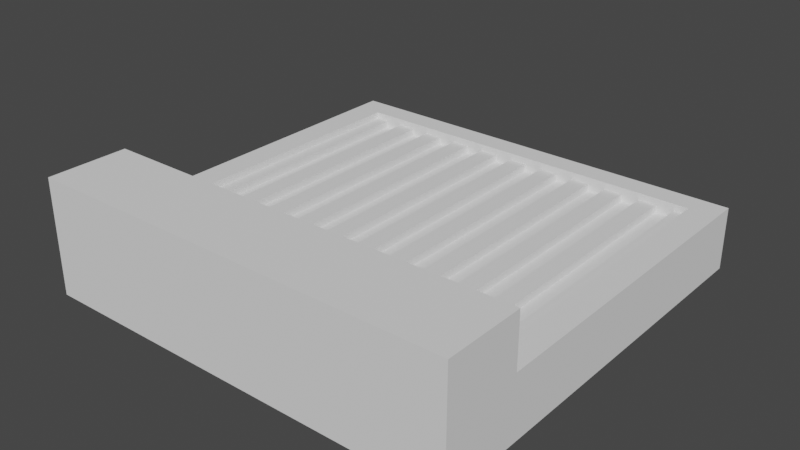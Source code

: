 # Source: stove.blend  (saved by Blender 2.91.10; exported with 4.5.12 LTS)
import bpy
from mathutils import Matrix  # noqa: F401  (used for matrix-valued properties, if any)

bpy.ops.wm.read_factory_settings(use_empty=True)
scene = bpy.context.scene
scene.name = 'Scene'

# ---- collections
col_collection = bpy.data.collections.new('Collection'); scene.collection.children.link(col_collection)

# ---- world
world_world = bpy.data.worlds.new('World'); scene.world = world_world
world_world.use_nodes = True; world_world.node_tree.nodes.clear()
_N = world_world.node_tree.nodes; _L = world_world.node_tree.links
n0 = _N.new('ShaderNodeOutputWorld'); n0.name = 'World Output'; n0.location = (300, 300)
n1 = _N.new('ShaderNodeBackground'); n1.name = 'Background'; n1.location = (10, 300)
n1.inputs[0].default_value = (0.05088, 0.05088, 0.05088, 1.0)
_L.new(n1.outputs[0], n0.inputs[0])
n0.is_active_output = True
world_world.color = (0.05088, 0.05088, 0.05088)
world_world.use_sun_shadow = False
world_world.sun_shadow_jitter_overblur = 0.0

# ---- meshes
me_cube_001 = bpy.data.meshes.new('Cube.001')
me_cube_001.from_pydata([(0.9545, -1.0, -1.582), (0.9545, -1.0, 0.4177), (0.9545, 1.0, -1.582), (0.9545, 1.0, 0.4177), (0.8636, 1.0, -1.582), (0.7727, 1.0, -1.582), (0.6818, 1.0, -1.582), (0.5909, 1.0, -1.582), (0.5, 1.0, -1.582), (0.4091, 1.0, -1.582), (0.3182, 1.0, -1.582), (0.2273, 1.0, -1.582), (0.1364, 1.0, -1.582), (0.04545, 1.0, -1.582), (-0.04545, 1.0, -1.582), (-0.1364, 1.0, -1.582), (-0.2273, 1.0, -1.582), (-0.3182, 1.0, -1.582), (-0.4091, 1.0, -1.582), (-0.5, 1.0, -1.582), (-0.5909, 1.0, -1.582), (-0.6818, 1.0, -1.582), (-0.7727, 1.0, -1.582), (-0.8636, 1.0, -1.582), (-0.9545, 1.0, -1.582), (-0.9545, 1.0, 0.4177), (-0.8636, 1.0, 0.4177), (-0.7727, 1.0, 0.4177), (-0.6818, 1.0, 0.4177), (-0.5909, 1.0, 0.4177), (-0.5, 1.0, 0.4177), (-0.4091, 1.0, 0.4177), (-0.3182, 1.0, 0.4177), (-0.2273, 1.0, 0.4177), (-0.1364, 1.0, 0.4177), (-0.04545, 1.0, 0.4177), (0.04545, 1.0, 0.4177), (0.1364, 1.0, 0.4177), (0.2273, 1.0, 0.4177), (0.3182, 1.0, 0.4177), (0.4091, 1.0, 0.4177), (0.5, 1.0, 0.4177), (0.5909, 1.0, 0.4177), (0.6818, 1.0, 0.4177), (0.7727, 1.0, 0.4177), (0.8636, 1.0, 0.4177), (-0.9545, -1.0, -1.582), (-0.8636, -1.0, -1.582), (-0.7727, -1.0, -1.582), (-0.6818, -1.0, -1.582), (-0.5909, -1.0, -1.582), (-0.5, -1.0, -1.582), (-0.4091, -1.0, -1.582), (-0.3182, -1.0, -1.582), (-0.2273, -1.0, -1.582), (-0.1364, -1.0, -1.582), (-0.04545, -1.0, -1.582), (0.04545, -1.0, -1.582), (0.1364, -1.0, -1.582), (0.2273, -1.0, -1.582), (0.3182, -1.0, -1.582), (0.4091, -1.0, -1.582), (0.5, -1.0, -1.582), (0.5909, -1.0, -1.582), (0.6818, -1.0, -1.582), (0.7727, -1.0, -1.582), (0.8636, -1.0, -1.582), (0.8636, -1.0, 0.4177), (0.7727, -1.0, 0.4177), (0.6818, -1.0, 0.4177), (0.5909, -1.0, 0.4177), (0.5, -1.0, 0.4177), (0.4091, -1.0, 0.4177), (0.3182, -1.0, 0.4177), (0.2273, -1.0, 0.4177), (0.1364, -1.0, 0.4177), (0.04545, -1.0, 0.4177), (-0.04545, -1.0, 0.4177), (-0.1364, -1.0, 0.4177), (-0.2273, -1.0, 0.4177), (-0.3182, -1.0, 0.4177), (-0.4091, -1.0, 0.4177), (-0.5, -1.0, 0.4177), (-0.5909, -1.0, 0.4177), (-0.6818, -1.0, 0.4177), (-0.7727, -1.0, 0.4177), (-0.8636, -1.0, 0.4177), (-0.9545, -1.0, 0.4177), (0.8636, 1.0, 0.852), (0.9545, 1.0, 0.852), (0.9545, -1.0, 0.852), (-0.9545, 1.0, 0.852), (-0.8636, 1.0, 0.852), (-0.7727, 1.0, 0.852), (-0.6818, 1.0, 0.852), (-0.5909, 1.0, 0.852), (-0.5, 1.0, 0.852), (-0.4091, 1.0, 0.852), (-0.3182, 1.0, 0.852), (-0.2273, 1.0, 0.852), (-0.1364, 1.0, 0.852), (-0.04545, 1.0, 0.852), (0.04545, 1.0, 0.852), (0.1364, 1.0, 0.852), (0.2273, 1.0, 0.852), (0.3182, 1.0, 0.852), (0.4091, 1.0, 0.852), (0.5, 1.0, 0.852), (0.5909, 1.0, 0.852), (0.6818, 1.0, 0.852), (0.7727, 1.0, 0.852), (0.8636, -1.0, 0.852), (0.7727, -1.0, 0.852), (0.6818, -1.0, 0.852), (0.5909, -1.0, 0.852), (0.5, -1.0, 0.852), (0.4091, -1.0, 0.852), (0.3182, -1.0, 0.852), (0.2273, -1.0, 0.852), (0.1364, -1.0, 0.852), (0.04545, -1.0, 0.852), (-0.04545, -1.0, 0.852), (-0.1364, -1.0, 0.852), (-0.2273, -1.0, 0.852), (-0.3182, -1.0, 0.852), (-0.4091, -1.0, 0.852), (-0.5, -1.0, 0.852), (-0.5909, -1.0, 0.852), (-0.6818, -1.0, 0.852), (-0.7727, -1.0, 0.852), (-0.8636, -1.0, 0.852), (-0.9545, -1.0, 0.852)], [], [(4, 45, 3, 2), (2, 3, 1, 0), (4, 2, 0, 66), (26, 25, 91, 92), (45, 44, 68, 67), (72, 40, 106, 116), (43, 42, 70, 69), (27, 85, 129, 93), (41, 40, 72, 71), (79, 78, 122, 123), (39, 38, 74, 73), (41, 71, 115, 107), (37, 36, 76, 75), (38, 37, 103, 104), (35, 34, 78, 77), (84, 28, 94, 128), (33, 32, 80, 79), (70, 42, 108, 114), (31, 30, 82, 81), (3, 45, 88, 89), (29, 28, 84, 83), (29, 83, 127, 95), (27, 26, 86, 85), (77, 76, 120, 121), (24, 23, 47, 46), (23, 22, 48, 47), (22, 21, 49, 48), (21, 20, 50, 49), (20, 19, 51, 50), (19, 18, 52, 51), (18, 17, 53, 52), (17, 16, 54, 53), (16, 15, 55, 54), (15, 14, 56, 55), (14, 13, 57, 56), (13, 12, 58, 57), (12, 11, 59, 58), (11, 10, 60, 59), (10, 9, 61, 60), (9, 8, 62, 61), (8, 7, 63, 62), (7, 6, 64, 63), (6, 5, 65, 64), (5, 4, 66, 65), (0, 1, 67, 66), (66, 67, 68, 65), (65, 68, 69, 64), (64, 69, 70, 63), (63, 70, 71, 62), (62, 71, 72, 61), (61, 72, 73, 60), (60, 73, 74, 59), (59, 74, 75, 58), (58, 75, 76, 57), (57, 76, 77, 56), (56, 77, 78, 55), (55, 78, 79, 54), (54, 79, 80, 53), (53, 80, 81, 52), (52, 81, 82, 51), (51, 82, 83, 50), (50, 83, 84, 49), (49, 84, 85, 48), (48, 85, 86, 47), (47, 86, 87, 46), (87, 25, 24, 46), (24, 25, 26, 23), (23, 26, 27, 22), (22, 27, 28, 21), (21, 28, 29, 20), (20, 29, 30, 19), (19, 30, 31, 18), (18, 31, 32, 17), (17, 32, 33, 16), (16, 33, 34, 15), (15, 34, 35, 14), (14, 35, 36, 13), (13, 36, 37, 12), (12, 37, 38, 11), (11, 38, 39, 10), (10, 39, 40, 9), (9, 40, 41, 8), (8, 41, 42, 7), (7, 42, 43, 6), (6, 43, 44, 5), (5, 44, 45, 4), (89, 88, 111, 90), (110, 109, 113, 112), (108, 107, 115, 114), (106, 105, 117, 116), (104, 103, 119, 118), (102, 101, 121, 120), (100, 99, 123, 122), (98, 97, 125, 124), (96, 95, 127, 126), (94, 93, 129, 128), (92, 91, 131, 130), (86, 26, 92, 130), (40, 39, 105, 106), (67, 1, 90, 111), (1, 3, 89, 90), (39, 73, 117, 105), (81, 80, 124, 125), (25, 87, 131, 91), (74, 38, 104, 118), (28, 27, 93, 94), (42, 41, 107, 108), (69, 68, 112, 113), (37, 75, 119, 103), (83, 82, 126, 127), (76, 36, 102, 120), (30, 29, 95, 96), (44, 43, 109, 110), (71, 70, 114, 115), (35, 77, 121, 101), (85, 84, 128, 129), (78, 34, 100, 122), (32, 31, 97, 98), (73, 72, 116, 117), (33, 79, 123, 99), (87, 86, 130, 131), (80, 32, 98, 124), (34, 33, 99, 100), (45, 67, 111, 88), (75, 74, 118, 119), (31, 81, 125, 97), (68, 44, 110, 112), (82, 30, 96, 126), (36, 35, 101, 102), (43, 69, 113, 109)])
_uv = me_cube_001.uv_layers.new(name='UVMap')
_uv.uv.foreach_set('vector', [0.375, 0.4886, 0.625, 0.4886, 0.625, 0.5, 0.375, 0.5, 0.375, 0.5, 0.625, 0.5, 0.625, 0.75, 0.375, 0.75, 0.3636, 0.5, 0.375, 0.5, 0.375, 0.75, 0.3636, 0.75, 0.625, 0.2727, 0.625, 0.2614, 0.625, 0.2614, 0.625, 0.2727, 0.6364, 0.5, 0.6477, 0.5, 0.6477, 0.75, 0.6364, 0.75, 0.6932, 0.75, 0.6932, 0.5, 0.6932, 0.5, 0.6932, 0.75, 0.6591, 0.5, 0.6705, 0.5, 0.6705, 0.75, 0.6591, 0.75, 0.8409, 0.5, 0.8409, 0.75, 0.8409, 0.75, 0.8409, 0.5, 0.6818, 0.5, 0.6932, 0.5, 0.6932, 0.75, 0.6818, 0.75, 0.625, 0.8977, 0.625, 0.8864, 0.625, 0.8864, 0.625, 0.8977, 0.7045, 0.5, 0.7159, 0.5, 0.7159, 0.75, 0.7045, 0.75, 0.6818, 0.5, 0.6818, 0.75, 0.6818, 0.75, 0.6818, 0.5, 0.7273, 0.5, 0.7386, 0.5, 0.7386, 0.75, 0.7273, 0.75, 0.625, 0.4091, 0.625, 0.3977, 0.625, 0.3977, 0.625, 0.4091, 0.75, 0.5, 0.7614, 0.5, 0.7614, 0.75, 0.75, 0.75, 0.8295, 0.75, 0.8295, 0.5, 0.8295, 0.5, 0.8295, 0.75, 0.7727, 0.5, 0.7841, 0.5, 0.7841, 0.75, 0.7727, 0.75, 0.6705, 0.75, 0.6705, 0.5, 0.6705, 0.5, 0.6705, 0.75, 0.7955, 0.5, 0.8068, 0.5, 0.8068, 0.75, 0.7955, 0.75, 0.625, 0.5, 0.625, 0.4886, 0.625, 0.4886, 0.625, 0.5, 0.8182, 0.5, 0.8295, 0.5, 0.8295, 0.75, 0.8182, 0.75, 0.8182, 0.5, 0.8182, 0.75, 0.8182, 0.75, 0.8182, 0.5, 0.8409, 0.5, 0.8523, 0.5, 0.8523, 0.75, 0.8409, 0.75, 0.625, 0.875, 0.625, 0.8636, 0.625, 0.8636, 0.625, 0.875, 0.1364, 0.5, 0.1477, 0.5, 0.1477, 0.75, 0.1364, 0.75, 0.1477, 0.5, 0.1591, 0.5, 0.1591, 0.75, 0.1477, 0.75, 0.1591, 0.5, 0.1705, 0.5, 0.1705, 0.75, 0.1591, 0.75, 0.1705, 0.5, 0.1818, 0.5, 0.1818, 0.75, 0.1705, 0.75, 0.1818, 0.5, 0.1932, 0.5, 0.1932, 0.75, 0.1818, 0.75, 0.1932, 0.5, 0.2045, 0.5, 0.2045, 0.75, 0.1932, 0.75, 0.2045, 0.5, 0.2159, 0.5, 0.2159, 0.75, 0.2045, 0.75, 0.2159, 0.5, 0.2273, 0.5, 0.2273, 0.75, 0.2159, 0.75, 0.2273, 0.5, 0.2386, 0.5, 0.2386, 0.75, 0.2273, 0.75, 0.2386, 0.5, 0.25, 0.5, 0.25, 0.75, 0.2386, 0.75, 0.25, 0.5, 0.2614, 0.5, 0.2614, 0.75, 0.25, 0.75, 0.2614, 0.5, 0.2727, 0.5, 0.2727, 0.75, 0.2614, 0.75, 0.2727, 0.5, 0.2841, 0.5, 0.2841, 0.75, 0.2727, 0.75, 0.2841, 0.5, 0.2955, 0.5, 0.2955, 0.75, 0.2841, 0.75, 0.2955, 0.5, 0.3068, 0.5, 0.3068, 0.75, 0.2955, 0.75, 0.3068, 0.5, 0.3182, 0.5, 0.3182, 0.75, 0.3068, 0.75, 0.3182, 0.5, 0.3295, 0.5, 0.3295, 0.75, 0.3182, 0.75, 0.3295, 0.5, 0.3409, 0.5, 0.3409, 0.75, 0.3295, 0.75, 0.3409, 0.5, 0.3523, 0.5, 0.3523, 0.75, 0.3409, 0.75, 0.3523, 0.5, 0.3636, 0.5, 0.3636, 0.75, 0.3523, 0.75, 0.375, 0.75, 0.625, 0.75, 0.625, 0.7614, 0.375, 0.7614, 0.375, 0.7614, 0.625, 0.7614, 0.625, 0.7727, 0.375, 0.7727, 0.375, 0.7727, 0.625, 0.7727, 0.625, 0.7841, 0.375, 0.7841, 0.375, 0.7841, 0.625, 0.7841, 0.625, 0.7955, 0.375, 0.7955, 0.375, 0.7955, 0.625, 0.7955, 0.625, 0.8068, 0.375, 0.8068, 0.375, 0.8068, 0.625, 0.8068, 0.625, 0.8182, 0.375, 0.8182, 0.375, 0.8182, 0.625, 0.8182, 0.625, 0.8295, 0.375, 0.8295, 0.375, 0.8295, 0.625, 0.8295, 0.625, 0.8409, 0.375, 0.8409, 0.375, 0.8409, 0.625, 0.8409, 0.625, 0.8523, 0.375, 0.8523, 0.375, 0.8523, 0.625, 0.8523, 0.625, 0.8636, 0.375, 0.8636, 0.375, 0.8636, 0.625, 0.8636, 0.625, 0.875, 0.375, 0.875, 0.375, 0.875, 0.625, 0.875, 0.625, 0.8864, 0.375, 0.8864, 0.375, 0.8864, 0.625, 0.8864, 0.625, 0.8977, 0.375, 0.8977, 0.375, 0.8977, 0.625, 0.8977, 0.625, 0.9091, 0.375, 0.9091, 0.375, 0.9091, 0.625, 0.9091, 0.625, 0.9205, 0.375, 0.9205, 0.375, 0.9205, 0.625, 0.9205, 0.625, 0.9318, 0.375, 0.9318, 0.375, 0.9318, 0.625, 0.9318, 0.625, 0.9432, 0.375, 0.9432, 0.375, 0.9432, 0.625, 0.9432, 0.625, 0.9545, 0.375, 0.9545, 0.375, 0.9545, 0.625, 0.9545, 0.625, 0.9659, 0.375, 0.9659, 0.375, 0.9659, 0.625, 0.9659, 0.625, 0.9773, 0.375, 0.9773, 0.375, 0.9773, 0.625, 0.9773, 0.625, 0.9886, 0.375, 0.9886, 0.625, 0.9886, 0.625, 0.2614, 0.1364, 0.5, 0.375, 0.9886, 0.375, 0.2614, 0.625, 0.2614, 0.625, 0.2727, 0.375, 0.2727, 0.375, 0.2727, 0.625, 0.2727, 0.625, 0.2841, 0.375, 0.2841, 0.375, 0.2841, 0.625, 0.2841, 0.625, 0.2955, 0.375, 0.2955, 0.375, 0.2955, 0.625, 0.2955, 0.625, 0.3068, 0.375, 0.3068, 0.375, 0.3068, 0.625, 0.3068, 0.625, 0.3182, 0.375, 0.3182, 0.375, 0.3182, 0.625, 0.3182, 0.625, 0.3295, 0.375, 0.3295, 0.375, 0.3295, 0.625, 0.3295, 0.625, 0.3409, 0.375, 0.3409, 0.375, 0.3409, 0.625, 0.3409, 0.625, 0.3523, 0.375, 0.3523, 0.375, 0.3523, 0.625, 0.3523, 0.625, 0.3636, 0.375, 0.3636, 0.375, 0.3636, 0.625, 0.3636, 0.625, 0.375, 0.375, 0.375, 0.375, 0.375, 0.625, 0.375, 0.625, 0.3864, 0.375, 0.3864, 0.375, 0.3864, 0.625, 0.3864, 0.625, 0.3977, 0.375, 0.3977, 0.375, 0.3977, 0.625, 0.3977, 0.625, 0.4091, 0.375, 0.4091, 0.375, 0.4091, 0.625, 0.4091, 0.625, 0.4205, 0.375, 0.4205, 0.375, 0.4205, 0.625, 0.4205, 0.625, 0.4318, 0.375, 0.4318, 0.375, 0.4318, 0.625, 0.4318, 0.625, 0.4432, 0.375, 0.4432, 0.375, 0.4432, 0.625, 0.4432, 0.625, 0.4545, 0.375, 0.4545, 0.375, 0.4545, 0.625, 0.4545, 0.625, 0.4659, 0.375, 0.4659, 0.375, 0.4659, 0.625, 0.4659, 0.625, 0.4773, 0.375, 0.4773, 0.375, 0.4773, 0.625, 0.4773, 0.625, 0.4886, 0.375, 0.4886, 0.625, 0.5, 0.6364, 0.5, 0.6364, 0.75, 0.625, 0.75, 0.6477, 0.5, 0.6591, 0.5, 0.6591, 0.75, 0.6477, 0.75, 0.6705, 0.5, 0.6818, 0.5, 0.6818, 0.75, 0.6705, 0.75, 0.6932, 0.5, 0.7045, 0.5, 0.7045, 0.75, 0.6932, 0.75, 0.7159, 0.5, 0.7273, 0.5, 0.7273, 0.75, 0.7159, 0.75, 0.7386, 0.5, 0.75, 0.5, 0.75, 0.75, 0.7386, 0.75, 0.7614, 0.5, 0.7727, 0.5, 0.7727, 0.75, 0.7614, 0.75, 0.7841, 0.5, 0.7955, 0.5, 0.7955, 0.75, 0.7841, 0.75, 0.8068, 0.5, 0.8182, 0.5, 0.8182, 0.75, 0.8068, 0.75, 0.8295, 0.5, 0.8409, 0.5, 0.8409, 0.75, 0.8295, 0.75, 0.8523, 0.5, 0.8636, 0.5, 0.8636, 0.75, 0.8523, 0.75, 0.8523, 0.75, 0.8523, 0.5, 0.8523, 0.5, 0.8523, 0.75, 0.625, 0.4318, 0.625, 0.4205, 0.625, 0.4205, 0.625, 0.4318, 0.625, 0.7614, 0.625, 0.75, 0.625, 0.75, 0.625, 0.7614, 0.625, 0.75, 0.625, 0.5, 0.625, 0.5, 0.625, 0.75, 0.7045, 0.5, 0.7045, 0.75, 0.7045, 0.75, 0.7045, 0.5, 0.625, 0.9205, 0.625, 0.9091, 0.625, 0.9091, 0.625, 0.9205, 0.8636, 0.5, 0.8636, 0.75, 0.8636, 0.75, 0.8636, 0.5, 0.7159, 0.75, 0.7159, 0.5, 0.7159, 0.5, 0.7159, 0.75, 0.625, 0.2955, 0.625, 0.2841, 0.625, 0.2841, 0.625, 0.2955, 0.625, 0.4545, 0.625, 0.4432, 0.625, 0.4432, 0.625, 0.4545, 0.625, 0.7841, 0.625, 0.7727, 0.625, 0.7727, 0.625, 0.7841, 0.7273, 0.5, 0.7273, 0.75, 0.7273, 0.75, 0.7273, 0.5, 0.625, 0.9432, 0.625, 0.9318, 0.625, 0.9318, 0.625, 0.9432, 0.7386, 0.75, 0.7386, 0.5, 0.7386, 0.5, 0.7386, 0.75, 0.625, 0.3182, 0.625, 0.3068, 0.625, 0.3068, 0.625, 0.3182, 0.625, 0.4773, 0.625, 0.4659, 0.625, 0.4659, 0.625, 0.4773, 0.625, 0.8068, 0.625, 0.7955, 0.625, 0.7955, 0.625, 0.8068, 0.75, 0.5, 0.75, 0.75, 0.75, 0.75, 0.75, 0.5, 0.625, 0.9659, 0.625, 0.9545, 0.625, 0.9545, 0.625, 0.9659, 0.7614, 0.75, 0.7614, 0.5, 0.7614, 0.5, 0.7614, 0.75, 0.625, 0.3409, 0.625, 0.3295, 0.625, 0.3295, 0.625, 0.3409, 0.625, 0.8295, 0.625, 0.8182, 0.625, 0.8182, 0.625, 0.8295, 0.7727, 0.5, 0.7727, 0.75, 0.7727, 0.75, 0.7727, 0.5, 0.625, 0.9886, 0.625, 0.9773, 0.625, 0.9773, 0.625, 0.9886, 0.7841, 0.75, 0.7841, 0.5, 0.7841, 0.5, 0.7841, 0.75, 0.625, 0.3636, 0.625, 0.3523, 0.625, 0.3523, 0.625, 0.3636, 0.6364, 0.5, 0.6364, 0.75, 0.6364, 0.75, 0.6364, 0.5, 0.625, 0.8523, 0.625, 0.8409, 0.625, 0.8409, 0.625, 0.8523, 0.7955, 0.5, 0.7955, 0.75, 0.7955, 0.75, 0.7955, 0.5, 0.6477, 0.75, 0.6477, 0.5, 0.6477, 0.5, 0.6477, 0.75, 0.8068, 0.75, 0.8068, 0.5, 0.8068, 0.5, 0.8068, 0.75, 0.625, 0.3864, 0.625, 0.375, 0.625, 0.375, 0.625, 0.3864, 0.6591, 0.5, 0.6591, 0.75, 0.6591, 0.75, 0.6591, 0.5])
me_cube_001.use_remesh_fix_poles = True
me_cube_001.use_remesh_preserve_attributes = False
me_cube_001.use_mirror_vertex_groups = False
me_cube_001.update()
me_cube_002 = bpy.data.meshes.new('Cube.002')
me_cube_002.from_pydata([(-1.0, -1.174, -1.0), (-1.0, -1.174, 1.0), (-1.0, 1.031, -1.0), (-1.0, 1.031, 2.059), (1.0, -1.174, -1.0), (1.0, -1.174, 1.0), (1.0, 1.031, -1.0), (1.0, 1.031, 2.059), (-1.0, -0.7508, -1.0), (-1.0, -0.7508, 2.059), (1.0, -0.7508, -1.0), (1.0, -0.7508, 2.059), (1.0, -0.7508, 4.636), (1.0, -1.174, 4.636), (-1.0, -1.174, 4.636), (-1.0, -0.7508, 4.636), (-1.0, 0.9061, 2.059), (1.0, 0.9061, -1.0), (-1.0, 0.9061, -1.0), (1.0, 0.9061, 2.059), (0.8705, 1.031, -1.0), (0.8705, 1.031, 2.059), (0.8705, -1.174, -1.0), (0.8705, -1.174, 1.0), (0.8705, -0.7508, 2.059), (0.8705, -0.7508, -1.0), (0.8705, -1.174, 4.636), (0.8705, -0.7508, 4.636), (0.8705, 0.9061, -1.0), (0.8705, 0.9061, 2.059), (-0.8721, 1.031, -1.0), (-0.8721, -1.174, 1.0), (-0.8721, -0.7508, -1.0), (-0.8721, -1.174, 4.636), (-0.8721, 0.9061, -1.0), (-0.8721, 1.031, 2.059), (-0.8721, -1.174, -1.0), (-0.8721, -0.7508, 2.059), (-0.8721, -0.7508, 4.636), (-0.8721, 0.9061, 2.059), (-0.8721, -0.7508, 1.041), (0.8705, -0.7508, 1.041), (-0.8721, 0.9061, 1.041), (0.8705, 0.9061, 1.041)], [], [(18, 16, 3, 2), (20, 21, 7, 6), (10, 11, 5, 4), (36, 31, 1, 0), (25, 10, 4, 22), (5, 11, 12, 13), (39, 16, 9, 37), (28, 17, 10, 25), (17, 19, 11, 10), (0, 1, 9, 8), (38, 15, 14, 33), (9, 1, 14, 15), (23, 5, 13, 26), (37, 9, 15, 38), (6, 7, 19, 17), (20, 6, 17, 28), (35, 3, 16, 39), (8, 9, 16, 18), (7, 21, 29, 19), (30, 20, 28, 34), (11, 24, 27, 12), (31, 23, 26, 33), (12, 27, 26, 13), (34, 28, 25, 32), (19, 29, 24, 11), (32, 25, 22, 36), (4, 5, 23, 22), (30, 35, 21, 20), (2, 3, 35, 30), (8, 32, 36, 0), (18, 34, 32, 8), (1, 31, 33, 14), (2, 30, 34, 18), (21, 35, 39, 29), (24, 37, 38, 27), (27, 38, 33, 26), (29, 39, 42, 43), (22, 23, 31, 36), (43, 42, 40, 41), (24, 29, 43, 41), (39, 37, 40, 42), (37, 24, 41, 40)])
_uv = me_cube_002.uv_layers.new(name='UVMap')
_uv.uv.foreach_set('vector', [0.375, 0.2355, 0.625, 0.2355, 0.625, 0.25, 0.375, 0.25, 0.375, 0.4838, 0.625, 0.4838, 0.625, 0.5, 0.375, 0.5, 0.375, 0.7066, 0.625, 0.7066, 0.625, 0.75, 0.375, 0.75, 0.375, 0.984, 0.625, 0.984, 0.625, 1.0, 0.375, 1.0, 0.3588, 0.7066, 0.375, 0.7066, 0.375, 0.75, 0.3588, 0.75, 0.625, 0.75, 0.625, 0.7066, 0.625, 0.7066, 0.625, 0.75, 0.859, 0.5145, 0.875, 0.5145, 0.875, 0.7066, 0.859, 0.7066, 0.3588, 0.5145, 0.375, 0.5145, 0.375, 0.7066, 0.3588, 0.7066, 0.375, 0.5145, 0.625, 0.5145, 0.625, 0.7066, 0.375, 0.7066, 0.375, 0.0, 0.625, 0.0, 0.625, 0.0434, 0.375, 0.0434, 0.859, 0.7066, 0.875, 0.7066, 0.875, 0.75, 0.859, 0.75, 0.625, 0.0434, 0.625, 0.0, 0.625, 0.0, 0.625, 0.0434, 0.625, 0.7662, 0.625, 0.75, 0.625, 0.75, 0.625, 0.7662, 0.859, 0.7066, 0.875, 0.7066, 0.875, 0.7066, 0.859, 0.7066, 0.375, 0.5, 0.625, 0.5, 0.625, 0.5145, 0.375, 0.5145, 0.3588, 0.5, 0.375, 0.5, 0.375, 0.5145, 0.3588, 0.5145, 0.859, 0.5, 0.875, 0.5, 0.875, 0.5145, 0.859, 0.5145, 0.375, 0.0434, 0.625, 0.0434, 0.625, 0.2355, 0.375, 0.2355, 0.625, 0.5, 0.6412, 0.5, 0.6412, 0.5145, 0.625, 0.5145, 0.141, 0.5, 0.3588, 0.5, 0.3588, 0.5145, 0.141, 0.5145, 0.625, 0.7066, 0.6412, 0.7066, 0.6412, 0.7066, 0.625, 0.7066, 0.625, 0.984, 0.625, 0.7662, 0.625, 0.7662, 0.625, 0.984, 0.625, 0.7066, 0.6412, 0.7066, 0.6412, 0.75, 0.625, 0.75, 0.141, 0.5145, 0.3588, 0.5145, 0.3588, 0.7066, 0.141, 0.7066, 0.625, 0.5145, 0.6412, 0.5145, 0.6412, 0.7066, 0.625, 0.7066, 0.141, 0.7066, 0.3588, 0.7066, 0.3588, 0.75, 0.141, 0.75, 0.375, 0.75, 0.625, 0.75, 0.625, 0.7662, 0.375, 0.7662, 0.375, 0.266, 0.625, 0.266, 0.625, 0.4838, 0.375, 0.4838, 0.375, 0.25, 0.625, 0.25, 0.625, 0.266, 0.375, 0.266, 0.125, 0.7066, 0.141, 0.7066, 0.141, 0.75, 0.125, 0.75, 0.125, 0.5145, 0.141, 0.5145, 0.141, 0.7066, 0.125, 0.7066, 0.625, 1.0, 0.625, 0.984, 0.625, 0.984, 0.625, 1.0, 0.125, 0.5, 0.141, 0.5, 0.141, 0.5145, 0.125, 0.5145, 0.6412, 0.5, 0.859, 0.5, 0.859, 0.5145, 0.6412, 0.5145, 0.6412, 0.7066, 0.859, 0.7066, 0.859, 0.7066, 0.6412, 0.7066, 0.6412, 0.7066, 0.859, 0.7066, 0.859, 0.75, 0.6412, 0.75, 0.6412, 0.5145, 0.859, 0.5145, 0.859, 0.5145, 0.6412, 0.5145, 0.375, 0.7662, 0.625, 0.7662, 0.625, 0.984, 0.375, 0.984, 0.6412, 0.5145, 0.859, 0.5145, 0.859, 0.7066, 0.6412, 0.7066, 0.6412, 0.7066, 0.6412, 0.5145, 0.6412, 0.5145, 0.6412, 0.7066, 0.859, 0.5145, 0.859, 0.7066, 0.859, 0.7066, 0.859, 0.5145, 0.859, 0.7066, 0.6412, 0.7066, 0.6412, 0.7066, 0.859, 0.7066])
me_cube_002.use_remesh_fix_poles = True
me_cube_002.use_remesh_preserve_attributes = False
me_cube_002.use_mirror_vertex_groups = False
me_cube_002.update()

# ---- objects
ob_cube_001 = bpy.data.objects.new('Cube.001', me_cube_001)
ob_cube = bpy.data.objects.new('Cube', me_cube_002)

# ---- transforms, parenting, visibility, modifiers, constraints
ob_cube_001.location = (0.0, 0.0, 0.0)
ob_cube_001.scale = (11.89, 9.581, 1.0)
ob_cube_001.lineart.crease_threshold = 0.0
ob_cube.location = (0.0, -0.8635, -1.254)
ob_cube.scale = (12.74, 11.31, 1.218)
ob_cube.lineart.crease_threshold = 0.0

# ---- collection membership
col_collection.objects.link(ob_cube_001)
col_collection.objects.link(ob_cube)

# ---- scene / render settings (as saved in the file)
scene.frame_start = 1; scene.frame_end = 250; scene.frame_set(1)
scene.render.engine = 'CYCLES'
scene.cycles.use_denoising = False
scene.cycles.samples = 128
scene.cycles.sampling_pattern = 'TABULATED_SOBOL'
scene.cycles.use_adaptive_sampling = False
scene.cycles.use_light_tree = False
scene.view_settings.view_transform = 'Filmic'
bpy.context.view_layer.update()

# ---- added for rendering (the .blend has no active camera and no usable light): camera, sun
cam_auto = bpy.data.cameras.new('AutoCamera')
cam_auto.lens = 50.0
cam_auto.sensor_width = 36.0
cam_auto.clip_end = 1000.0
ob_auto_camera = bpy.data.objects.new('AutoCamera', cam_auto)
scene.collection.objects.link(ob_auto_camera)
ob_auto_camera.location = (33.5923, -41.9816, 27.8347)
ob_auto_camera.rotation_euler = (1.09748, -7.21219e-08, 0.694738)
scene.camera = ob_auto_camera
light_auto_sun = bpy.data.lights.new('AutoSun', 'SUN')
light_auto_sun.energy = 3.0
light_auto_sun.angle = 0.0523599
ob_auto_sun = bpy.data.objects.new('AutoSun', light_auto_sun)
scene.collection.objects.link(ob_auto_sun)
ob_auto_sun.rotation_euler = (0.872665, 0.174533, 0.523599)
bpy.context.view_layer.update()
